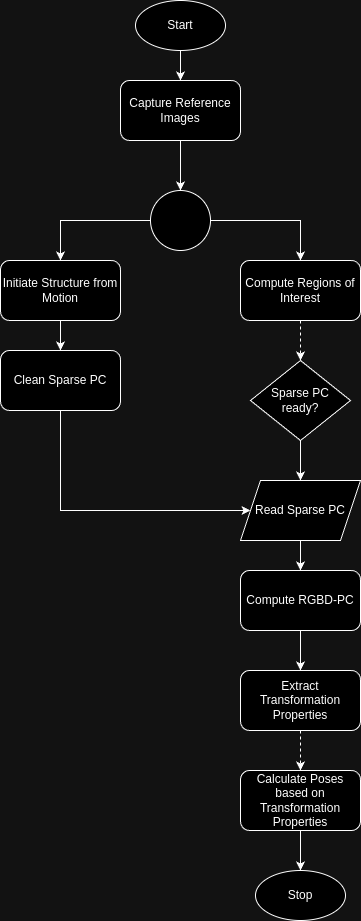

The diagram above was exported from draw.io. Its source (the exported page's mxGraphModel, read from the mxfile embedded in the PNG):
<mxGraphModel dx="1434" dy="757" grid="1" gridSize="10" guides="1" tooltips="1" connect="1" arrows="1" fold="1" page="1" pageScale="1" pageWidth="850" pageHeight="1100" math="0" shadow="0">
  <root>
    <mxCell id="0" />
    <mxCell id="1" parent="0" />
    <mxCell id="5mq33Lughtqg9MoquZij-17" value="" style="edgeStyle=orthogonalEdgeStyle;rounded=0;orthogonalLoop=1;jettySize=auto;html=1;" parent="1" source="5mq33Lughtqg9MoquZij-4" target="5mq33Lughtqg9MoquZij-6" edge="1">
      <mxGeometry relative="1" as="geometry" />
    </mxCell>
    <mxCell id="5mq33Lughtqg9MoquZij-4" value="&lt;font style=&quot;font-size: 12px;&quot;&gt;Start&lt;/font&gt;" style="ellipse;whiteSpace=wrap;html=1;" parent="1" vertex="1">
      <mxGeometry x="300" y="60" width="90" height="50" as="geometry" />
    </mxCell>
    <mxCell id="5mq33Lughtqg9MoquZij-16" value="" style="edgeStyle=orthogonalEdgeStyle;rounded=0;orthogonalLoop=1;jettySize=auto;html=1;" parent="1" source="5mq33Lughtqg9MoquZij-6" target="5mq33Lughtqg9MoquZij-7" edge="1">
      <mxGeometry relative="1" as="geometry" />
    </mxCell>
    <mxCell id="5mq33Lughtqg9MoquZij-6" value="Capture Reference Images" style="rounded=1;whiteSpace=wrap;html=1;" parent="1" vertex="1">
      <mxGeometry x="285" y="140" width="120" height="60" as="geometry" />
    </mxCell>
    <mxCell id="5mq33Lughtqg9MoquZij-13" style="edgeStyle=orthogonalEdgeStyle;rounded=0;orthogonalLoop=1;jettySize=auto;html=1;entryX=0.5;entryY=0;entryDx=0;entryDy=0;" parent="1" source="5mq33Lughtqg9MoquZij-7" target="5mq33Lughtqg9MoquZij-8" edge="1">
      <mxGeometry relative="1" as="geometry" />
    </mxCell>
    <mxCell id="5mq33Lughtqg9MoquZij-14" style="edgeStyle=orthogonalEdgeStyle;rounded=0;orthogonalLoop=1;jettySize=auto;html=1;entryX=0.5;entryY=0;entryDx=0;entryDy=0;" parent="1" source="5mq33Lughtqg9MoquZij-7" target="5mq33Lughtqg9MoquZij-9" edge="1">
      <mxGeometry relative="1" as="geometry" />
    </mxCell>
    <mxCell id="5mq33Lughtqg9MoquZij-7" value="" style="ellipse;whiteSpace=wrap;html=1;aspect=fixed;" parent="1" vertex="1">
      <mxGeometry x="315" y="250" width="60" height="60" as="geometry" />
    </mxCell>
    <mxCell id="5mq33Lughtqg9MoquZij-12" style="edgeStyle=orthogonalEdgeStyle;rounded=0;orthogonalLoop=1;jettySize=auto;html=1;dashed=1;" parent="1" source="5mq33Lughtqg9MoquZij-8" target="5mq33Lughtqg9MoquZij-11" edge="1">
      <mxGeometry relative="1" as="geometry" />
    </mxCell>
    <mxCell id="5mq33Lughtqg9MoquZij-8" value="Compute Regions of Interest" style="rounded=1;whiteSpace=wrap;html=1;" parent="1" vertex="1">
      <mxGeometry x="405" y="320" width="120" height="60" as="geometry" />
    </mxCell>
    <mxCell id="5mq33Lughtqg9MoquZij-29" value="" style="edgeStyle=orthogonalEdgeStyle;rounded=0;orthogonalLoop=1;jettySize=auto;html=1;" parent="1" source="5mq33Lughtqg9MoquZij-9" target="5mq33Lughtqg9MoquZij-28" edge="1">
      <mxGeometry relative="1" as="geometry" />
    </mxCell>
    <mxCell id="5mq33Lughtqg9MoquZij-9" value="Initiate Structure from Motion" style="rounded=1;whiteSpace=wrap;html=1;" parent="1" vertex="1">
      <mxGeometry x="165" y="320" width="120" height="60" as="geometry" />
    </mxCell>
    <mxCell id="5mq33Lughtqg9MoquZij-24" value="" style="edgeStyle=orthogonalEdgeStyle;rounded=0;orthogonalLoop=1;jettySize=auto;html=1;" parent="1" source="5mq33Lughtqg9MoquZij-11" target="5mq33Lughtqg9MoquZij-18" edge="1">
      <mxGeometry relative="1" as="geometry" />
    </mxCell>
    <mxCell id="5mq33Lughtqg9MoquZij-11" value="Sparse PC ready?" style="rhombus;whiteSpace=wrap;html=1;" parent="1" vertex="1">
      <mxGeometry x="415" y="420" width="100" height="80" as="geometry" />
    </mxCell>
    <mxCell id="5mq33Lughtqg9MoquZij-25" value="" style="edgeStyle=orthogonalEdgeStyle;rounded=0;orthogonalLoop=1;jettySize=auto;html=1;" parent="1" source="5mq33Lughtqg9MoquZij-18" target="5mq33Lughtqg9MoquZij-23" edge="1">
      <mxGeometry relative="1" as="geometry" />
    </mxCell>
    <mxCell id="5mq33Lughtqg9MoquZij-18" value="Read Sparse PC" style="shape=parallelogram;perimeter=parallelogramPerimeter;whiteSpace=wrap;html=1;fixedSize=1;" parent="1" vertex="1">
      <mxGeometry x="405" y="540" width="120" height="60" as="geometry" />
    </mxCell>
    <mxCell id="5mq33Lughtqg9MoquZij-27" value="" style="edgeStyle=orthogonalEdgeStyle;rounded=0;orthogonalLoop=1;jettySize=auto;html=1;" parent="1" source="5mq33Lughtqg9MoquZij-23" target="5mq33Lughtqg9MoquZij-26" edge="1">
      <mxGeometry relative="1" as="geometry" />
    </mxCell>
    <mxCell id="5mq33Lughtqg9MoquZij-23" value="Compute RGBD-PC" style="rounded=1;whiteSpace=wrap;html=1;" parent="1" vertex="1">
      <mxGeometry x="405" y="630" width="120" height="60" as="geometry" />
    </mxCell>
    <mxCell id="5mq33Lughtqg9MoquZij-33" value="" style="edgeStyle=orthogonalEdgeStyle;rounded=0;orthogonalLoop=1;jettySize=auto;html=1;dashed=1;" parent="1" source="5mq33Lughtqg9MoquZij-26" target="5mq33Lughtqg9MoquZij-32" edge="1">
      <mxGeometry relative="1" as="geometry" />
    </mxCell>
    <mxCell id="5mq33Lughtqg9MoquZij-26" value="Extract Transformation Properties" style="rounded=1;whiteSpace=wrap;html=1;" parent="1" vertex="1">
      <mxGeometry x="405" y="730" width="120" height="60" as="geometry" />
    </mxCell>
    <mxCell id="5mq33Lughtqg9MoquZij-30" style="edgeStyle=orthogonalEdgeStyle;rounded=0;orthogonalLoop=1;jettySize=auto;html=1;entryX=0;entryY=0.5;entryDx=0;entryDy=0;" parent="1" source="5mq33Lughtqg9MoquZij-28" target="5mq33Lughtqg9MoquZij-18" edge="1">
      <mxGeometry relative="1" as="geometry">
        <Array as="points">
          <mxPoint x="225" y="570" />
        </Array>
      </mxGeometry>
    </mxCell>
    <mxCell id="5mq33Lughtqg9MoquZij-28" value="Clean Sparse PC" style="rounded=1;whiteSpace=wrap;html=1;" parent="1" vertex="1">
      <mxGeometry x="165" y="410" width="120" height="60" as="geometry" />
    </mxCell>
    <mxCell id="5mq33Lughtqg9MoquZij-35" value="" style="edgeStyle=orthogonalEdgeStyle;rounded=0;orthogonalLoop=1;jettySize=auto;html=1;" parent="1" source="5mq33Lughtqg9MoquZij-32" target="5mq33Lughtqg9MoquZij-34" edge="1">
      <mxGeometry relative="1" as="geometry" />
    </mxCell>
    <mxCell id="5mq33Lughtqg9MoquZij-32" value="Calculate Poses based on Transformation Properties" style="rounded=1;whiteSpace=wrap;html=1;" parent="1" vertex="1">
      <mxGeometry x="405" y="830" width="120" height="60" as="geometry" />
    </mxCell>
    <mxCell id="5mq33Lughtqg9MoquZij-34" value="&lt;font style=&quot;font-size: 12px;&quot;&gt;Stop&lt;/font&gt;" style="ellipse;whiteSpace=wrap;html=1;" parent="1" vertex="1">
      <mxGeometry x="420" y="930" width="90" height="50" as="geometry" />
    </mxCell>
  </root>
</mxGraphModel>